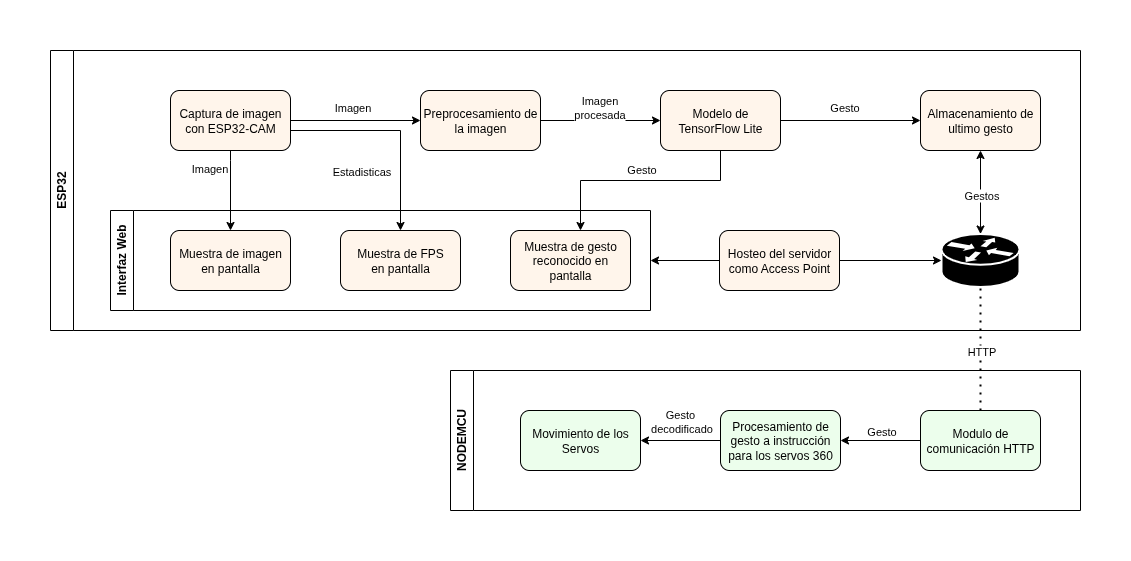

The diagram above was exported from draw.io. Its source (the exported page's mxGraphModel, read from the mxfile embedded in the PNG):
<mxGraphModel dx="1360" dy="793" grid="1" gridSize="10" guides="1" tooltips="1" connect="1" arrows="1" fold="1" page="1" pageScale="1" pageWidth="827" pageHeight="1169" math="0" shadow="0">
  <root>
    <mxCell id="0" />
    <mxCell id="1" parent="0" />
    <mxCell id="J-2f5Jf0tYaGN_gtng0q-1" value="NODEMCU" style="swimlane;horizontal=0;whiteSpace=wrap;html=1;" vertex="1" parent="1">
      <mxGeometry x="590" y="620" width="630" height="140" as="geometry" />
    </mxCell>
    <mxCell id="J-2f5Jf0tYaGN_gtng0q-2" value="" style="edgeStyle=orthogonalEdgeStyle;rounded=0;orthogonalLoop=1;jettySize=auto;html=1;" edge="1" parent="J-2f5Jf0tYaGN_gtng0q-1" source="J-2f5Jf0tYaGN_gtng0q-4" target="J-2f5Jf0tYaGN_gtng0q-7">
      <mxGeometry relative="1" as="geometry" />
    </mxCell>
    <mxCell id="J-2f5Jf0tYaGN_gtng0q-3" value="Gesto" style="edgeLabel;html=1;align=center;verticalAlign=middle;resizable=0;points=[];" connectable="0" vertex="1" parent="J-2f5Jf0tYaGN_gtng0q-2">
      <mxGeometry x="-0.1132" y="-3" relative="1" as="geometry">
        <mxPoint x="-5" y="-7" as="offset" />
      </mxGeometry>
    </mxCell>
    <mxCell id="J-2f5Jf0tYaGN_gtng0q-4" value="Modulo de comunicación HTTP" style="rounded=1;whiteSpace=wrap;html=1;fillColor=light-dark(#ecfeec, #1f2f1e);strokeColor=light-dark(#000000, #446e2c);" vertex="1" parent="J-2f5Jf0tYaGN_gtng0q-1">
      <mxGeometry x="470" y="40" width="120" height="60" as="geometry" />
    </mxCell>
    <mxCell id="J-2f5Jf0tYaGN_gtng0q-5" value="" style="edgeStyle=orthogonalEdgeStyle;rounded=0;orthogonalLoop=1;jettySize=auto;html=1;" edge="1" parent="J-2f5Jf0tYaGN_gtng0q-1" source="J-2f5Jf0tYaGN_gtng0q-7" target="J-2f5Jf0tYaGN_gtng0q-8">
      <mxGeometry relative="1" as="geometry" />
    </mxCell>
    <mxCell id="J-2f5Jf0tYaGN_gtng0q-6" value="Gesto&amp;nbsp;&lt;div&gt;decodificado&lt;/div&gt;" style="edgeLabel;html=1;align=center;verticalAlign=middle;resizable=0;points=[];" connectable="0" vertex="1" parent="J-2f5Jf0tYaGN_gtng0q-5">
      <mxGeometry x="0.1036" y="-2" relative="1" as="geometry">
        <mxPoint x="4" y="-18" as="offset" />
      </mxGeometry>
    </mxCell>
    <mxCell id="J-2f5Jf0tYaGN_gtng0q-7" value="Procesamiento de gesto a instrucción para los servos 360" style="rounded=1;whiteSpace=wrap;html=1;fillColor=light-dark(#ecfeec, #1f2f1e);strokeColor=light-dark(#000000, #446e2c);" vertex="1" parent="J-2f5Jf0tYaGN_gtng0q-1">
      <mxGeometry x="270" y="40" width="120" height="60" as="geometry" />
    </mxCell>
    <mxCell id="J-2f5Jf0tYaGN_gtng0q-8" value="Movimiento de los Servos" style="rounded=1;whiteSpace=wrap;html=1;fillColor=light-dark(#ecfeec, #1f2f1e);strokeColor=light-dark(#000000, #446e2c);" vertex="1" parent="J-2f5Jf0tYaGN_gtng0q-1">
      <mxGeometry x="70" y="40" width="120" height="60" as="geometry" />
    </mxCell>
    <mxCell id="J-2f5Jf0tYaGN_gtng0q-9" value="ESP32" style="swimlane;horizontal=0;whiteSpace=wrap;html=1;" vertex="1" parent="1">
      <mxGeometry x="190" y="300" width="1030" height="280" as="geometry" />
    </mxCell>
    <mxCell id="J-2f5Jf0tYaGN_gtng0q-10" value="" style="edgeStyle=orthogonalEdgeStyle;rounded=0;orthogonalLoop=1;jettySize=auto;html=1;" edge="1" parent="J-2f5Jf0tYaGN_gtng0q-9" source="J-2f5Jf0tYaGN_gtng0q-15" target="J-2f5Jf0tYaGN_gtng0q-18">
      <mxGeometry relative="1" as="geometry">
        <mxPoint x="420" y="56" as="sourcePoint" />
        <mxPoint x="530" y="80" as="targetPoint" />
      </mxGeometry>
    </mxCell>
    <mxCell id="J-2f5Jf0tYaGN_gtng0q-11" value="Imagen" style="edgeLabel;html=1;align=center;verticalAlign=middle;resizable=0;points=[];" connectable="0" vertex="1" parent="J-2f5Jf0tYaGN_gtng0q-10">
      <mxGeometry x="-0.1667" relative="1" as="geometry">
        <mxPoint x="7" y="-14" as="offset" />
      </mxGeometry>
    </mxCell>
    <mxCell id="J-2f5Jf0tYaGN_gtng0q-12" value="" style="shape=mxgraph.cisco.routers.router;sketch=0;html=1;pointerEvents=1;dashed=0;fillColor=#000000;strokeColor=#ffffff;strokeWidth=2;verticalLabelPosition=bottom;verticalAlign=top;align=center;outlineConnect=0;" vertex="1" parent="J-2f5Jf0tYaGN_gtng0q-9">
      <mxGeometry x="891" y="183.5" width="78" height="53" as="geometry" />
    </mxCell>
    <mxCell id="J-2f5Jf0tYaGN_gtng0q-13" style="edgeStyle=orthogonalEdgeStyle;rounded=0;orthogonalLoop=1;jettySize=auto;html=1;" edge="1" parent="J-2f5Jf0tYaGN_gtng0q-9" source="J-2f5Jf0tYaGN_gtng0q-15" target="J-2f5Jf0tYaGN_gtng0q-36">
      <mxGeometry relative="1" as="geometry">
        <mxPoint x="360" y="46" as="sourcePoint" />
        <mxPoint x="360" y="-100" as="targetPoint" />
        <Array as="points">
          <mxPoint x="180" y="110" />
          <mxPoint x="180" y="110" />
        </Array>
      </mxGeometry>
    </mxCell>
    <mxCell id="J-2f5Jf0tYaGN_gtng0q-14" value="Imagen" style="edgeLabel;html=1;align=center;verticalAlign=middle;resizable=0;points=[];" connectable="0" vertex="1" parent="J-2f5Jf0tYaGN_gtng0q-13">
      <mxGeometry x="-0.3412" y="-1" relative="1" as="geometry">
        <mxPoint x="-21" y="-9" as="offset" />
      </mxGeometry>
    </mxCell>
    <mxCell id="J-2f5Jf0tYaGN_gtng0q-15" value="Captura de imagen con ESP32-CAM" style="rounded=1;whiteSpace=wrap;html=1;fillColor=light-dark(#fff5eb, #36210a);strokeColor=#000000;" vertex="1" parent="J-2f5Jf0tYaGN_gtng0q-9">
      <mxGeometry x="120" y="40" width="120" height="60" as="geometry" />
    </mxCell>
    <mxCell id="J-2f5Jf0tYaGN_gtng0q-16" value="" style="edgeStyle=orthogonalEdgeStyle;rounded=0;orthogonalLoop=1;jettySize=auto;html=1;" edge="1" parent="J-2f5Jf0tYaGN_gtng0q-9" source="J-2f5Jf0tYaGN_gtng0q-18" target="J-2f5Jf0tYaGN_gtng0q-23">
      <mxGeometry relative="1" as="geometry" />
    </mxCell>
    <mxCell id="J-2f5Jf0tYaGN_gtng0q-17" value="Imagen&lt;div&gt;procesada&lt;/div&gt;" style="edgeLabel;html=1;align=center;verticalAlign=middle;resizable=0;points=[];" connectable="0" vertex="1" parent="J-2f5Jf0tYaGN_gtng0q-16">
      <mxGeometry x="-0.1308" relative="1" as="geometry">
        <mxPoint x="6" y="-14" as="offset" />
      </mxGeometry>
    </mxCell>
    <mxCell id="J-2f5Jf0tYaGN_gtng0q-18" value="Preprocesamiento de la imagen" style="rounded=1;whiteSpace=wrap;html=1;fillColor=light-dark(#fff5eb, #36210a);strokeColor=#000000;" vertex="1" parent="J-2f5Jf0tYaGN_gtng0q-9">
      <mxGeometry x="370" y="40" width="120" height="60" as="geometry" />
    </mxCell>
    <mxCell id="J-2f5Jf0tYaGN_gtng0q-19" value="" style="edgeStyle=orthogonalEdgeStyle;rounded=0;orthogonalLoop=1;jettySize=auto;html=1;" edge="1" parent="J-2f5Jf0tYaGN_gtng0q-9" source="J-2f5Jf0tYaGN_gtng0q-23" target="J-2f5Jf0tYaGN_gtng0q-38">
      <mxGeometry relative="1" as="geometry">
        <Array as="points">
          <mxPoint x="670" y="130" />
          <mxPoint x="530" y="130" />
        </Array>
      </mxGeometry>
    </mxCell>
    <mxCell id="J-2f5Jf0tYaGN_gtng0q-20" value="Gesto" style="edgeLabel;html=1;align=center;verticalAlign=middle;resizable=0;points=[];" connectable="0" vertex="1" parent="J-2f5Jf0tYaGN_gtng0q-19">
      <mxGeometry x="-0.0086" y="-2" relative="1" as="geometry">
        <mxPoint x="-1" y="-10" as="offset" />
      </mxGeometry>
    </mxCell>
    <mxCell id="J-2f5Jf0tYaGN_gtng0q-21" value="" style="edgeStyle=orthogonalEdgeStyle;rounded=0;orthogonalLoop=1;jettySize=auto;html=1;" edge="1" parent="J-2f5Jf0tYaGN_gtng0q-9" source="J-2f5Jf0tYaGN_gtng0q-23" target="J-2f5Jf0tYaGN_gtng0q-26">
      <mxGeometry relative="1" as="geometry" />
    </mxCell>
    <mxCell id="J-2f5Jf0tYaGN_gtng0q-22" value="Gesto" style="edgeLabel;html=1;align=center;verticalAlign=middle;resizable=0;points=[];" connectable="0" vertex="1" parent="J-2f5Jf0tYaGN_gtng0q-21">
      <mxGeometry x="-0.2593" y="-2" relative="1" as="geometry">
        <mxPoint x="11" y="-16" as="offset" />
      </mxGeometry>
    </mxCell>
    <mxCell id="J-2f5Jf0tYaGN_gtng0q-23" value="Modelo de TensorFlow Lite" style="rounded=1;whiteSpace=wrap;html=1;fillColor=light-dark(#fff5eb, #36210a);strokeColor=#000000;" vertex="1" parent="J-2f5Jf0tYaGN_gtng0q-9">
      <mxGeometry x="610" y="40" width="120" height="60" as="geometry" />
    </mxCell>
    <mxCell id="J-2f5Jf0tYaGN_gtng0q-24" style="edgeStyle=orthogonalEdgeStyle;rounded=0;orthogonalLoop=1;jettySize=auto;html=1;" edge="1" parent="J-2f5Jf0tYaGN_gtng0q-9" source="J-2f5Jf0tYaGN_gtng0q-15" target="J-2f5Jf0tYaGN_gtng0q-37">
      <mxGeometry relative="1" as="geometry">
        <mxPoint x="330" y="116" as="sourcePoint" />
        <mxPoint x="330" y="16" as="targetPoint" />
        <Array as="points">
          <mxPoint x="350" y="80" />
        </Array>
      </mxGeometry>
    </mxCell>
    <mxCell id="J-2f5Jf0tYaGN_gtng0q-25" value="Estadisticas" style="edgeLabel;html=1;align=center;verticalAlign=middle;resizable=0;points=[];" connectable="0" vertex="1" parent="J-2f5Jf0tYaGN_gtng0q-24">
      <mxGeometry x="-0.2135" relative="1" as="geometry">
        <mxPoint x="-13" y="40" as="offset" />
      </mxGeometry>
    </mxCell>
    <mxCell id="J-2f5Jf0tYaGN_gtng0q-26" value="Almacenamiento de ultimo gesto" style="rounded=1;whiteSpace=wrap;html=1;fillColor=light-dark(#fff5eb, #36210a);strokeColor=#000000;" vertex="1" parent="J-2f5Jf0tYaGN_gtng0q-9">
      <mxGeometry x="870" y="40" width="120" height="60" as="geometry" />
    </mxCell>
    <mxCell id="J-2f5Jf0tYaGN_gtng0q-27" value="" style="edgeStyle=orthogonalEdgeStyle;rounded=0;orthogonalLoop=1;jettySize=auto;html=1;" edge="1" parent="J-2f5Jf0tYaGN_gtng0q-9" source="J-2f5Jf0tYaGN_gtng0q-29" target="J-2f5Jf0tYaGN_gtng0q-12">
      <mxGeometry relative="1" as="geometry" />
    </mxCell>
    <mxCell id="J-2f5Jf0tYaGN_gtng0q-28" value="" style="edgeStyle=orthogonalEdgeStyle;rounded=0;orthogonalLoop=1;jettySize=auto;html=1;" edge="1" parent="J-2f5Jf0tYaGN_gtng0q-9" source="J-2f5Jf0tYaGN_gtng0q-29" target="J-2f5Jf0tYaGN_gtng0q-35">
      <mxGeometry relative="1" as="geometry">
        <mxPoint x="600" y="205" as="targetPoint" />
      </mxGeometry>
    </mxCell>
    <mxCell id="J-2f5Jf0tYaGN_gtng0q-29" value="Hosteo del servidor como Access Point" style="rounded=1;whiteSpace=wrap;html=1;fillColor=light-dark(#fff5eb, #36210a);strokeColor=#000000;" vertex="1" parent="J-2f5Jf0tYaGN_gtng0q-9">
      <mxGeometry x="669" y="180" width="120" height="60" as="geometry" />
    </mxCell>
    <mxCell id="J-2f5Jf0tYaGN_gtng0q-33" value="" style="endArrow=classic;startArrow=classic;html=1;rounded=0;" edge="1" parent="J-2f5Jf0tYaGN_gtng0q-9" source="J-2f5Jf0tYaGN_gtng0q-12" target="J-2f5Jf0tYaGN_gtng0q-26">
      <mxGeometry width="50" height="50" relative="1" as="geometry">
        <mxPoint x="830" y="310" as="sourcePoint" />
        <mxPoint x="880" y="260" as="targetPoint" />
      </mxGeometry>
    </mxCell>
    <mxCell id="J-2f5Jf0tYaGN_gtng0q-34" value="Gestos" style="edgeLabel;html=1;align=center;verticalAlign=middle;resizable=0;points=[];" connectable="0" vertex="1" parent="J-2f5Jf0tYaGN_gtng0q-33">
      <mxGeometry x="-0.0683" relative="1" as="geometry">
        <mxPoint as="offset" />
      </mxGeometry>
    </mxCell>
    <mxCell id="J-2f5Jf0tYaGN_gtng0q-35" value="Interfaz Web" style="swimlane;horizontal=0;whiteSpace=wrap;html=1;" vertex="1" parent="J-2f5Jf0tYaGN_gtng0q-9">
      <mxGeometry x="60" y="160" width="540" height="100" as="geometry" />
    </mxCell>
    <mxCell id="J-2f5Jf0tYaGN_gtng0q-36" value="Muestra de imagen en pantalla" style="rounded=1;whiteSpace=wrap;html=1;fillColor=light-dark(#fff5eb, #36210a);strokeColor=#000000;" vertex="1" parent="J-2f5Jf0tYaGN_gtng0q-35">
      <mxGeometry x="60" y="20" width="120" height="60" as="geometry" />
    </mxCell>
    <mxCell id="J-2f5Jf0tYaGN_gtng0q-37" value="Muestra de FPS&lt;div&gt;en pantalla&lt;/div&gt;" style="rounded=1;whiteSpace=wrap;html=1;fillColor=light-dark(#fff5eb, #36210a);strokeColor=#000000;" vertex="1" parent="J-2f5Jf0tYaGN_gtng0q-35">
      <mxGeometry x="230" y="20" width="120" height="60" as="geometry" />
    </mxCell>
    <mxCell id="J-2f5Jf0tYaGN_gtng0q-38" value="Muestra de gesto reconocido&amp;nbsp;&lt;span style=&quot;background-color: transparent; color: light-dark(rgb(0, 0, 0), rgb(255, 255, 255));&quot;&gt;en pantalla&lt;/span&gt;" style="rounded=1;whiteSpace=wrap;html=1;fillColor=light-dark(#fff5eb, #36210a);strokeColor=#000000;" vertex="1" parent="J-2f5Jf0tYaGN_gtng0q-35">
      <mxGeometry x="400" y="20" width="120" height="60" as="geometry" />
    </mxCell>
    <mxCell id="J-2f5Jf0tYaGN_gtng0q-39" value="" style="endArrow=none;dashed=1;html=1;dashPattern=1 3;strokeWidth=2;rounded=0;" edge="1" parent="1" source="J-2f5Jf0tYaGN_gtng0q-4" target="J-2f5Jf0tYaGN_gtng0q-12">
      <mxGeometry width="50" height="50" relative="1" as="geometry">
        <mxPoint x="790" y="820" as="sourcePoint" />
        <mxPoint x="790" y="666" as="targetPoint" />
      </mxGeometry>
    </mxCell>
    <mxCell id="J-2f5Jf0tYaGN_gtng0q-40" value="HTTP" style="edgeLabel;html=1;align=center;verticalAlign=middle;resizable=0;points=[];" connectable="0" vertex="1" parent="J-2f5Jf0tYaGN_gtng0q-39">
      <mxGeometry x="0.0438" y="2" relative="1" as="geometry">
        <mxPoint x="2" y="4" as="offset" />
      </mxGeometry>
    </mxCell>
  </root>
</mxGraphModel>